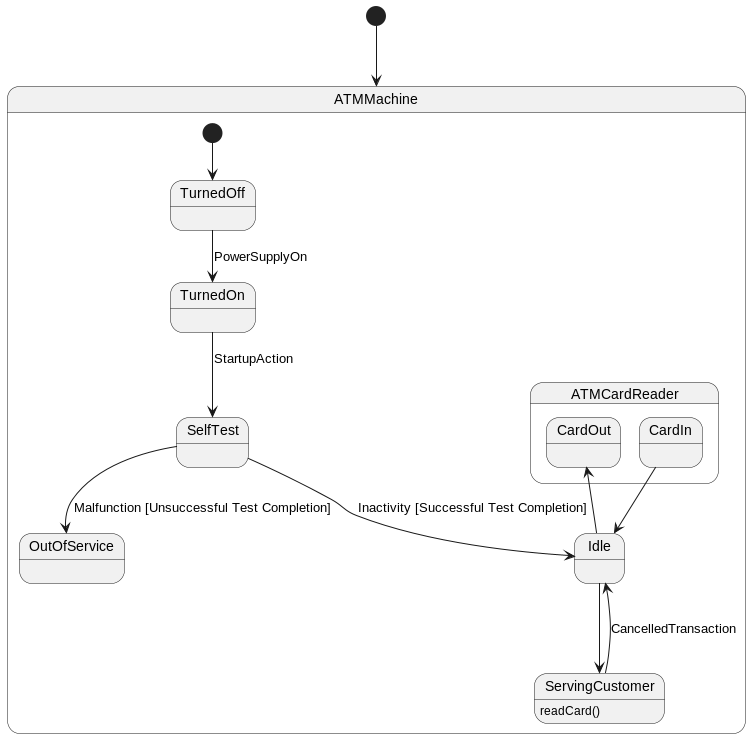

The diagram above was rendered by PlantUML. Its source (embedded in the PNG):
@startuml

[*]-->ATMMachine

state ATMMachine{
    [*]-->TurnedOff
    TurnedOff-->TurnedOn : PowerSupplyOn
    TurnedOn-->SelfTest : StartupAction
    SelfTest-->Idle : Inactivity [Successful Test Completion]
    SelfTest-->OutOfService : Malfunction [Unsuccessful Test Completion]

    Idle-->ServingCustomer
    ServingCustomer : readCard()
    ServingCustomer--->Idle : CancelledTransaction
    state ATMCardReader{
        CardIn-->Idle
        Idle --> CardOut
    }

}
@enduml